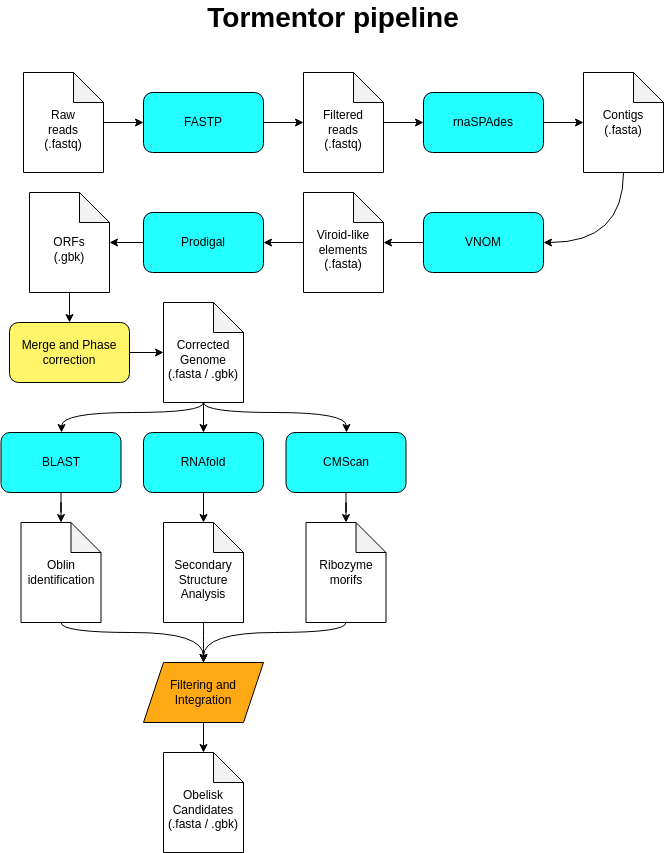

The diagram above was exported from draw.io. Its source (the exported page's mxGraphModel, read from the mxfile embedded in the PNG):
<mxGraphModel dx="1360" dy="803" grid="1" gridSize="10" guides="1" tooltips="1" connect="1" arrows="1" fold="1" page="1" pageScale="1" pageWidth="827" pageHeight="1169" math="0" shadow="0">
  <root>
    <mxCell id="0" />
    <mxCell id="1" parent="0" />
    <mxCell id="Z8j0xVn-qenzTuLZ5LcE-1" value="rnaSPAdes" style="rounded=1;whiteSpace=wrap;html=1;fillColor=#24FFFF;" parent="1" vertex="1">
      <mxGeometry x="504" y="200" width="120" height="60" as="geometry" />
    </mxCell>
    <mxCell id="Z8j0xVn-qenzTuLZ5LcE-4" style="edgeStyle=orthogonalEdgeStyle;rounded=0;orthogonalLoop=1;jettySize=auto;html=1;entryX=0;entryY=0.5;entryDx=0;entryDy=0;" parent="1" source="Z8j0xVn-qenzTuLZ5LcE-3" target="Z8j0xVn-qenzTuLZ5LcE-1" edge="1">
      <mxGeometry relative="1" as="geometry" />
    </mxCell>
    <mxCell id="Z8j0xVn-qenzTuLZ5LcE-3" value="&lt;div&gt;&lt;br&gt;&lt;/div&gt;&lt;div&gt;Filtered&lt;/div&gt;reads&lt;div&gt;(.fastq)&lt;/div&gt;" style="shape=note;whiteSpace=wrap;html=1;backgroundOutline=1;darkOpacity=0.05;" parent="1" vertex="1">
      <mxGeometry x="384" y="180" width="80" height="100" as="geometry" />
    </mxCell>
    <mxCell id="B1VOk_Cgj1nYwEQHLCgj-9" style="edgeStyle=orthogonalEdgeStyle;rounded=0;orthogonalLoop=1;jettySize=auto;html=1;entryX=1;entryY=0.5;entryDx=0;entryDy=0;curved=1;" edge="1" parent="1" source="Z8j0xVn-qenzTuLZ5LcE-5" target="Z8j0xVn-qenzTuLZ5LcE-7">
      <mxGeometry relative="1" as="geometry">
        <Array as="points">
          <mxPoint x="704" y="350" />
        </Array>
      </mxGeometry>
    </mxCell>
    <mxCell id="Z8j0xVn-qenzTuLZ5LcE-5" value="&lt;div&gt;Contigs&lt;/div&gt;&lt;div&gt;(.fasta)&lt;/div&gt;" style="shape=note;whiteSpace=wrap;html=1;backgroundOutline=1;darkOpacity=0.05;" parent="1" vertex="1">
      <mxGeometry x="664" y="180" width="80" height="100" as="geometry" />
    </mxCell>
    <mxCell id="B1VOk_Cgj1nYwEQHLCgj-10" style="edgeStyle=orthogonalEdgeStyle;rounded=0;orthogonalLoop=1;jettySize=auto;html=1;" edge="1" parent="1" source="Z8j0xVn-qenzTuLZ5LcE-7" target="Z8j0xVn-qenzTuLZ5LcE-8">
      <mxGeometry relative="1" as="geometry" />
    </mxCell>
    <mxCell id="Z8j0xVn-qenzTuLZ5LcE-7" value="VNOM" style="rounded=1;whiteSpace=wrap;html=1;fillColor=#24FFFF;" parent="1" vertex="1">
      <mxGeometry x="504" y="320" width="120" height="60" as="geometry" />
    </mxCell>
    <mxCell id="B1VOk_Cgj1nYwEQHLCgj-11" style="edgeStyle=orthogonalEdgeStyle;rounded=0;orthogonalLoop=1;jettySize=auto;html=1;entryX=1;entryY=0.5;entryDx=0;entryDy=0;" edge="1" parent="1" source="Z8j0xVn-qenzTuLZ5LcE-8" target="Z8j0xVn-qenzTuLZ5LcE-11">
      <mxGeometry relative="1" as="geometry" />
    </mxCell>
    <mxCell id="Z8j0xVn-qenzTuLZ5LcE-8" value="&lt;div&gt;&lt;br&gt;&lt;/div&gt;Viroid-like&lt;div&gt;elements&lt;/div&gt;&lt;div&gt;(.fasta)&lt;/div&gt;" style="shape=note;whiteSpace=wrap;html=1;backgroundOutline=1;darkOpacity=0.05;" parent="1" vertex="1">
      <mxGeometry x="384" y="300" width="80" height="100" as="geometry" />
    </mxCell>
    <mxCell id="B1VOk_Cgj1nYwEQHLCgj-12" style="edgeStyle=orthogonalEdgeStyle;rounded=0;orthogonalLoop=1;jettySize=auto;html=1;" edge="1" parent="1" source="Z8j0xVn-qenzTuLZ5LcE-11" target="Z8j0xVn-qenzTuLZ5LcE-13">
      <mxGeometry relative="1" as="geometry" />
    </mxCell>
    <mxCell id="Z8j0xVn-qenzTuLZ5LcE-11" value="Prodigal" style="rounded=1;whiteSpace=wrap;html=1;fillColor=#24FFFF;" parent="1" vertex="1">
      <mxGeometry x="224" y="320" width="120" height="60" as="geometry" />
    </mxCell>
    <mxCell id="B1VOk_Cgj1nYwEQHLCgj-20" style="edgeStyle=orthogonalEdgeStyle;rounded=0;orthogonalLoop=1;jettySize=auto;html=1;entryX=0.5;entryY=0;entryDx=0;entryDy=0;" edge="1" parent="1" source="Z8j0xVn-qenzTuLZ5LcE-13" target="Z8j0xVn-qenzTuLZ5LcE-22">
      <mxGeometry relative="1" as="geometry" />
    </mxCell>
    <mxCell id="Z8j0xVn-qenzTuLZ5LcE-13" value="&lt;div&gt;&lt;br&gt;&lt;/div&gt;ORFs&lt;div&gt;(.gbk)&lt;/div&gt;" style="shape=note;whiteSpace=wrap;html=1;backgroundOutline=1;darkOpacity=0.05;" parent="1" vertex="1">
      <mxGeometry x="110" y="300" width="80" height="100" as="geometry" />
    </mxCell>
    <mxCell id="B1VOk_Cgj1nYwEQHLCgj-29" style="edgeStyle=orthogonalEdgeStyle;rounded=0;orthogonalLoop=1;jettySize=auto;html=1;" edge="1" parent="1" source="Z8j0xVn-qenzTuLZ5LcE-19" target="B1VOk_Cgj1nYwEQHLCgj-28">
      <mxGeometry relative="1" as="geometry" />
    </mxCell>
    <mxCell id="Z8j0xVn-qenzTuLZ5LcE-19" value="CMScan" style="rounded=1;whiteSpace=wrap;html=1;fillColor=#24FFFF;" parent="1" vertex="1">
      <mxGeometry x="366.5" y="540" width="120" height="60" as="geometry" />
    </mxCell>
    <mxCell id="Z8j0xVn-qenzTuLZ5LcE-22" value="Merge and Phase&lt;div&gt;correction&lt;/div&gt;" style="rounded=1;whiteSpace=wrap;html=1;fillColor=#FFF569;" parent="1" vertex="1">
      <mxGeometry x="90" y="430" width="120" height="60" as="geometry" />
    </mxCell>
    <mxCell id="B1VOk_Cgj1nYwEQHLCgj-22" style="edgeStyle=orthogonalEdgeStyle;rounded=0;orthogonalLoop=1;jettySize=auto;html=1;curved=1;" edge="1" parent="1" source="Z8j0xVn-qenzTuLZ5LcE-27" target="Z8j0xVn-qenzTuLZ5LcE-44">
      <mxGeometry relative="1" as="geometry">
        <Array as="points">
          <mxPoint x="284" y="520" />
          <mxPoint x="142" y="520" />
        </Array>
      </mxGeometry>
    </mxCell>
    <mxCell id="B1VOk_Cgj1nYwEQHLCgj-23" style="edgeStyle=orthogonalEdgeStyle;rounded=0;orthogonalLoop=1;jettySize=auto;html=1;" edge="1" parent="1" source="Z8j0xVn-qenzTuLZ5LcE-27" target="Z8j0xVn-qenzTuLZ5LcE-53">
      <mxGeometry relative="1" as="geometry" />
    </mxCell>
    <mxCell id="B1VOk_Cgj1nYwEQHLCgj-24" style="edgeStyle=orthogonalEdgeStyle;rounded=0;orthogonalLoop=1;jettySize=auto;html=1;curved=1;" edge="1" parent="1" source="Z8j0xVn-qenzTuLZ5LcE-27" target="Z8j0xVn-qenzTuLZ5LcE-19">
      <mxGeometry relative="1" as="geometry">
        <Array as="points">
          <mxPoint x="284" y="520" />
          <mxPoint x="427" y="520" />
        </Array>
      </mxGeometry>
    </mxCell>
    <mxCell id="Z8j0xVn-qenzTuLZ5LcE-27" value="&lt;div&gt;&lt;br&gt;&lt;/div&gt;&lt;div&gt;Corrected&lt;/div&gt;&lt;div&gt;Genome&lt;/div&gt;&lt;div&gt;(.fasta / .gbk)&lt;/div&gt;" style="shape=note;whiteSpace=wrap;html=1;backgroundOutline=1;darkOpacity=0.05;" parent="1" vertex="1">
      <mxGeometry x="244" y="410" width="80" height="100" as="geometry" />
    </mxCell>
    <mxCell id="Z8j0xVn-qenzTuLZ5LcE-57" style="edgeStyle=orthogonalEdgeStyle;rounded=0;orthogonalLoop=1;jettySize=auto;html=1;entryX=0.5;entryY=0;entryDx=0;entryDy=0;curved=1;" parent="1" source="Z8j0xVn-qenzTuLZ5LcE-32" target="Z8j0xVn-qenzTuLZ5LcE-35" edge="1">
      <mxGeometry relative="1" as="geometry" />
    </mxCell>
    <mxCell id="Z8j0xVn-qenzTuLZ5LcE-32" value="&lt;div&gt;&lt;br&gt;&lt;/div&gt;&lt;div&gt;Secondary&lt;/div&gt;&lt;div&gt;Structure&lt;/div&gt;&lt;div&gt;Analysis&lt;/div&gt;" style="shape=note;whiteSpace=wrap;html=1;backgroundOutline=1;darkOpacity=0.05;" parent="1" vertex="1">
      <mxGeometry x="244" y="630" width="80" height="100" as="geometry" />
    </mxCell>
    <mxCell id="Z8j0xVn-qenzTuLZ5LcE-35" value="Filtering and&lt;div&gt;Integration&lt;/div&gt;" style="shape=parallelogram;perimeter=parallelogramPerimeter;whiteSpace=wrap;html=1;fixedSize=1;fillColor=#FFA914;" parent="1" vertex="1">
      <mxGeometry x="224" y="770" width="120" height="60" as="geometry" />
    </mxCell>
    <mxCell id="Z8j0xVn-qenzTuLZ5LcE-41" value="&lt;div&gt;&lt;br&gt;&lt;/div&gt;&lt;div&gt;Obelisk Candidates&lt;/div&gt;&lt;div&gt;(.fasta / .gbk)&lt;/div&gt;" style="shape=note;whiteSpace=wrap;html=1;backgroundOutline=1;darkOpacity=0.05;" parent="1" vertex="1">
      <mxGeometry x="244" y="860" width="80" height="100" as="geometry" />
    </mxCell>
    <mxCell id="Z8j0xVn-qenzTuLZ5LcE-43" value="Tormentor pipeline" style="text;html=1;align=center;verticalAlign=middle;whiteSpace=wrap;rounded=0;fontSize=28;fontStyle=1" parent="1" vertex="1">
      <mxGeometry x="219" y="110" width="390" height="30" as="geometry" />
    </mxCell>
    <mxCell id="B1VOk_Cgj1nYwEQHLCgj-27" style="edgeStyle=orthogonalEdgeStyle;rounded=0;orthogonalLoop=1;jettySize=auto;html=1;" edge="1" parent="1" source="Z8j0xVn-qenzTuLZ5LcE-44" target="Z8j0xVn-qenzTuLZ5LcE-46">
      <mxGeometry relative="1" as="geometry" />
    </mxCell>
    <mxCell id="Z8j0xVn-qenzTuLZ5LcE-44" value="BLAST" style="rounded=1;whiteSpace=wrap;html=1;fillColor=#24FFFF;" parent="1" vertex="1">
      <mxGeometry x="81.5" y="540" width="120" height="60" as="geometry" />
    </mxCell>
    <mxCell id="Z8j0xVn-qenzTuLZ5LcE-56" style="edgeStyle=orthogonalEdgeStyle;rounded=0;orthogonalLoop=1;jettySize=auto;html=1;entryX=0.5;entryY=0;entryDx=0;entryDy=0;curved=1;" parent="1" source="Z8j0xVn-qenzTuLZ5LcE-46" target="Z8j0xVn-qenzTuLZ5LcE-35" edge="1">
      <mxGeometry relative="1" as="geometry">
        <Array as="points">
          <mxPoint x="142" y="740" />
          <mxPoint x="284" y="740" />
        </Array>
      </mxGeometry>
    </mxCell>
    <mxCell id="Z8j0xVn-qenzTuLZ5LcE-46" value="Oblin identification" style="shape=note;whiteSpace=wrap;html=1;backgroundOutline=1;darkOpacity=0.05;" parent="1" vertex="1">
      <mxGeometry x="101.5" y="630" width="80" height="100" as="geometry" />
    </mxCell>
    <mxCell id="Z8j0xVn-qenzTuLZ5LcE-53" value="RNAfold" style="rounded=1;whiteSpace=wrap;html=1;fillColor=#24FFFF;" parent="1" vertex="1">
      <mxGeometry x="224" y="540" width="120" height="60" as="geometry" />
    </mxCell>
    <mxCell id="Z8j0xVn-qenzTuLZ5LcE-55" style="edgeStyle=orthogonalEdgeStyle;rounded=0;orthogonalLoop=1;jettySize=auto;html=1;entryX=0.5;entryY=0;entryDx=0;entryDy=0;entryPerimeter=0;" parent="1" source="Z8j0xVn-qenzTuLZ5LcE-53" target="Z8j0xVn-qenzTuLZ5LcE-32" edge="1">
      <mxGeometry relative="1" as="geometry" />
    </mxCell>
    <mxCell id="B1VOk_Cgj1nYwEQHLCgj-3" style="edgeStyle=orthogonalEdgeStyle;rounded=0;orthogonalLoop=1;jettySize=auto;html=1;entryX=0;entryY=0.5;entryDx=0;entryDy=0;" edge="1" parent="1" source="B1VOk_Cgj1nYwEQHLCgj-1" target="B1VOk_Cgj1nYwEQHLCgj-2">
      <mxGeometry relative="1" as="geometry" />
    </mxCell>
    <mxCell id="B1VOk_Cgj1nYwEQHLCgj-1" value="&lt;div&gt;&lt;br&gt;&lt;/div&gt;&lt;div&gt;Raw&lt;/div&gt;reads&lt;div&gt;(.fastq)&lt;/div&gt;" style="shape=note;whiteSpace=wrap;html=1;backgroundOutline=1;darkOpacity=0.05;" vertex="1" parent="1">
      <mxGeometry x="104" y="180" width="80" height="100" as="geometry" />
    </mxCell>
    <mxCell id="B1VOk_Cgj1nYwEQHLCgj-2" value="FASTP" style="rounded=1;whiteSpace=wrap;html=1;fillColor=#24FFFF;" vertex="1" parent="1">
      <mxGeometry x="224" y="200" width="120" height="60" as="geometry" />
    </mxCell>
    <mxCell id="B1VOk_Cgj1nYwEQHLCgj-4" style="edgeStyle=orthogonalEdgeStyle;rounded=0;orthogonalLoop=1;jettySize=auto;html=1;entryX=0;entryY=0.5;entryDx=0;entryDy=0;entryPerimeter=0;" edge="1" parent="1" source="B1VOk_Cgj1nYwEQHLCgj-2" target="Z8j0xVn-qenzTuLZ5LcE-3">
      <mxGeometry relative="1" as="geometry" />
    </mxCell>
    <mxCell id="B1VOk_Cgj1nYwEQHLCgj-5" style="edgeStyle=orthogonalEdgeStyle;rounded=0;orthogonalLoop=1;jettySize=auto;html=1;entryX=0;entryY=0.5;entryDx=0;entryDy=0;entryPerimeter=0;" edge="1" parent="1" source="Z8j0xVn-qenzTuLZ5LcE-1" target="Z8j0xVn-qenzTuLZ5LcE-5">
      <mxGeometry relative="1" as="geometry" />
    </mxCell>
    <mxCell id="B1VOk_Cgj1nYwEQHLCgj-21" style="edgeStyle=orthogonalEdgeStyle;rounded=0;orthogonalLoop=1;jettySize=auto;html=1;entryX=0;entryY=0.5;entryDx=0;entryDy=0;entryPerimeter=0;" edge="1" parent="1" source="Z8j0xVn-qenzTuLZ5LcE-22" target="Z8j0xVn-qenzTuLZ5LcE-27">
      <mxGeometry relative="1" as="geometry" />
    </mxCell>
    <mxCell id="B1VOk_Cgj1nYwEQHLCgj-31" style="edgeStyle=orthogonalEdgeStyle;rounded=0;orthogonalLoop=1;jettySize=auto;html=1;curved=1;" edge="1" parent="1" source="B1VOk_Cgj1nYwEQHLCgj-28" target="Z8j0xVn-qenzTuLZ5LcE-35">
      <mxGeometry relative="1" as="geometry">
        <Array as="points">
          <mxPoint x="427" y="740" />
          <mxPoint x="284" y="740" />
        </Array>
      </mxGeometry>
    </mxCell>
    <mxCell id="B1VOk_Cgj1nYwEQHLCgj-28" value="Ribozyme&lt;div&gt;morifs&lt;/div&gt;" style="shape=note;whiteSpace=wrap;html=1;backgroundOutline=1;darkOpacity=0.05;" vertex="1" parent="1">
      <mxGeometry x="386.5" y="630" width="80" height="100" as="geometry" />
    </mxCell>
    <mxCell id="B1VOk_Cgj1nYwEQHLCgj-32" style="edgeStyle=orthogonalEdgeStyle;rounded=0;orthogonalLoop=1;jettySize=auto;html=1;entryX=0.5;entryY=0;entryDx=0;entryDy=0;entryPerimeter=0;" edge="1" parent="1" source="Z8j0xVn-qenzTuLZ5LcE-35" target="Z8j0xVn-qenzTuLZ5LcE-41">
      <mxGeometry relative="1" as="geometry" />
    </mxCell>
  </root>
</mxGraphModel>